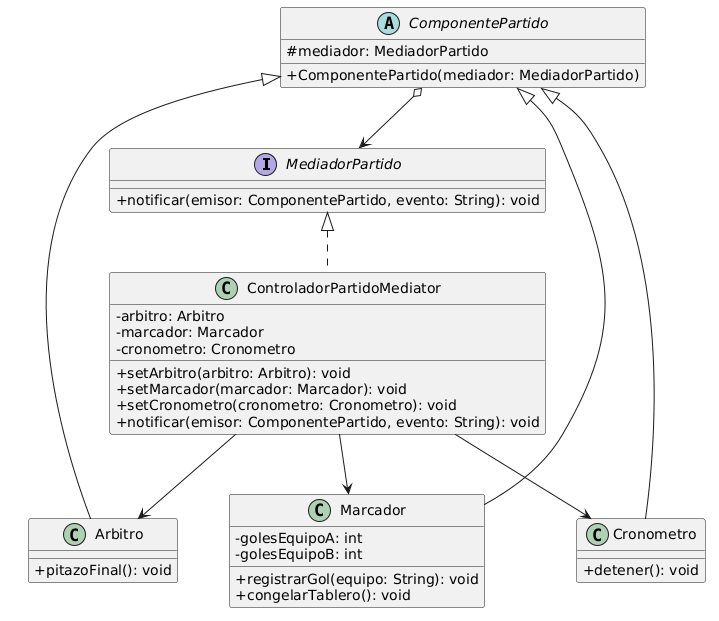

The diagram above was rendered by PlantUML. Its source (embedded in the PNG):
@startuml
skinparam classAttributeIconSize 0

interface MediadorPartido {
    + notificar(emisor: ComponentePartido, evento: String): void
}

abstract class ComponentePartido {
    # mediador: MediadorPartido
    + ComponentePartido(mediador: MediadorPartido)
}

class ControladorPartidoMediator {
    - arbitro: Arbitro
    - marcador: Marcador
    - cronometro: Cronometro
    + setArbitro(arbitro: Arbitro): void
    + setMarcador(marcador: Marcador): void
    + setCronometro(cronometro: Cronometro): void
    + notificar(emisor: ComponentePartido, evento: String): void
}

class Arbitro {
    + pitazoFinal(): void
}

class Marcador {
    - golesEquipoA: int
    - golesEquipoB: int
    + registrarGol(equipo: String): void
    + congelarTablero(): void
}

class Cronometro {
    + detener(): void
}

MediadorPartido <|.. ControladorPartidoMediator
ComponentePartido <|-- Arbitro
ComponentePartido <|-- Marcador
ComponentePartido <|-- Cronometro

ComponentePartido o--> MediadorPartido
ControladorPartidoMediator --> Arbitro
ControladorPartidoMediator --> Marcador
ControladorPartidoMediator --> Cronometro
@enduml